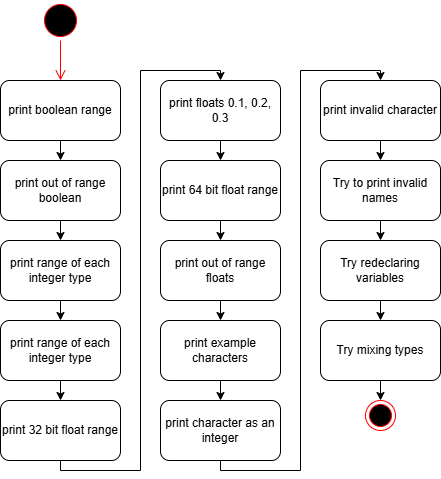

The diagram above was exported from draw.io. Its source (the exported page's mxGraphModel, read from the mxfile embedded in the PNG):
<mxGraphModel dx="1042" dy="562" grid="1" gridSize="10" guides="1" tooltips="1" connect="1" arrows="1" fold="1" page="1" pageScale="1" pageWidth="850" pageHeight="1100" math="0" shadow="0">
  <root>
    <mxCell id="0" />
    <mxCell id="1" parent="0" />
    <mxCell id="tfr1txRqjlq14HlbhWVD-3" value="print boolean range" style="rounded=1;whiteSpace=wrap;html=1;" parent="1" vertex="1">
      <mxGeometry x="180" y="90" width="120" height="60" as="geometry" />
    </mxCell>
    <mxCell id="tfr1txRqjlq14HlbhWVD-4" value="" style="ellipse;html=1;shape=startState;fillColor=#000000;strokeColor=#ff0000;" parent="1" vertex="1">
      <mxGeometry x="220" y="10" width="40" height="40" as="geometry" />
    </mxCell>
    <mxCell id="tfr1txRqjlq14HlbhWVD-5" value="" style="edgeStyle=orthogonalEdgeStyle;html=1;verticalAlign=bottom;endArrow=open;endSize=8;strokeColor=#ff0000;rounded=0;entryX=0.5;entryY=0;entryDx=0;entryDy=0;" parent="1" source="tfr1txRqjlq14HlbhWVD-4" target="tfr1txRqjlq14HlbhWVD-3" edge="1">
      <mxGeometry relative="1" as="geometry">
        <mxPoint x="65" y="250" as="targetPoint" />
      </mxGeometry>
    </mxCell>
    <mxCell id="tfr1txRqjlq14HlbhWVD-7" value="print out of range boolean" style="rounded=1;whiteSpace=wrap;html=1;" parent="1" vertex="1">
      <mxGeometry x="180" y="170" width="120" height="60" as="geometry" />
    </mxCell>
    <mxCell id="tfr1txRqjlq14HlbhWVD-8" value="" style="endArrow=classic;html=1;rounded=0;exitX=0.5;exitY=1;exitDx=0;exitDy=0;entryX=0.5;entryY=0;entryDx=0;entryDy=0;" parent="1" source="tfr1txRqjlq14HlbhWVD-3" target="tfr1txRqjlq14HlbhWVD-7" edge="1">
      <mxGeometry width="50" height="50" relative="1" as="geometry">
        <mxPoint x="40" y="230" as="sourcePoint" />
        <mxPoint x="90" y="180" as="targetPoint" />
      </mxGeometry>
    </mxCell>
    <mxCell id="tfr1txRqjlq14HlbhWVD-9" value="print range of each integer type" style="rounded=1;whiteSpace=wrap;html=1;" parent="1" vertex="1">
      <mxGeometry x="180" y="250" width="120" height="60" as="geometry" />
    </mxCell>
    <mxCell id="tfr1txRqjlq14HlbhWVD-10" value="" style="endArrow=classic;html=1;rounded=0;exitX=0.5;exitY=1;exitDx=0;exitDy=0;entryX=0.5;entryY=0;entryDx=0;entryDy=0;" parent="1" target="tfr1txRqjlq14HlbhWVD-9" edge="1" source="tfr1txRqjlq14HlbhWVD-7">
      <mxGeometry width="50" height="50" relative="1" as="geometry">
        <mxPoint x="245" y="240" as="sourcePoint" />
        <mxPoint x="95" y="270" as="targetPoint" />
      </mxGeometry>
    </mxCell>
    <mxCell id="tfr1txRqjlq14HlbhWVD-13" value="print range of each integer type" style="rounded=1;whiteSpace=wrap;html=1;" parent="1" vertex="1">
      <mxGeometry x="180" y="330" width="120" height="60" as="geometry" />
    </mxCell>
    <mxCell id="tfr1txRqjlq14HlbhWVD-14" value="" style="endArrow=classic;html=1;rounded=0;exitX=0.5;exitY=1;exitDx=0;exitDy=0;entryX=0.5;entryY=0;entryDx=0;entryDy=0;" parent="1" target="tfr1txRqjlq14HlbhWVD-13" edge="1" source="tfr1txRqjlq14HlbhWVD-9">
      <mxGeometry width="50" height="50" relative="1" as="geometry">
        <mxPoint x="245" y="330" as="sourcePoint" />
        <mxPoint x="95" y="360" as="targetPoint" />
      </mxGeometry>
    </mxCell>
    <mxCell id="WUYAEHwRqvRtTetctFTe-1" value="print 32 bit float range" style="rounded=1;whiteSpace=wrap;html=1;" vertex="1" parent="1">
      <mxGeometry x="180" y="410" width="120" height="60" as="geometry" />
    </mxCell>
    <mxCell id="WUYAEHwRqvRtTetctFTe-2" value="" style="endArrow=classic;html=1;rounded=0;exitX=0.5;exitY=1;exitDx=0;exitDy=0;entryX=0.5;entryY=0;entryDx=0;entryDy=0;" edge="1" parent="1" target="WUYAEHwRqvRtTetctFTe-1" source="tfr1txRqjlq14HlbhWVD-13">
      <mxGeometry width="50" height="50" relative="1" as="geometry">
        <mxPoint x="240" y="420" as="sourcePoint" />
        <mxPoint x="90" y="450" as="targetPoint" />
      </mxGeometry>
    </mxCell>
    <mxCell id="WUYAEHwRqvRtTetctFTe-3" value="print floats 0.1, 0.2, 0.3" style="rounded=1;whiteSpace=wrap;html=1;" vertex="1" parent="1">
      <mxGeometry x="340" y="90" width="120" height="60" as="geometry" />
    </mxCell>
    <mxCell id="WUYAEHwRqvRtTetctFTe-4" value="" style="endArrow=classic;html=1;rounded=0;exitX=0.5;exitY=1;exitDx=0;exitDy=0;entryX=0.5;entryY=0;entryDx=0;entryDy=0;edgeStyle=orthogonalEdgeStyle;" edge="1" parent="1" target="WUYAEHwRqvRtTetctFTe-3" source="WUYAEHwRqvRtTetctFTe-1">
      <mxGeometry width="50" height="50" relative="1" as="geometry">
        <mxPoint x="410" y="460" as="sourcePoint" />
        <mxPoint x="260" y="490" as="targetPoint" />
      </mxGeometry>
    </mxCell>
    <mxCell id="WUYAEHwRqvRtTetctFTe-21" value="" style="edgeStyle=orthogonalEdgeStyle;rounded=0;orthogonalLoop=1;jettySize=auto;html=1;exitX=0.5;exitY=1;exitDx=0;exitDy=0;entryX=0.5;entryY=0;entryDx=0;entryDy=0;" edge="1" parent="1" source="WUYAEHwRqvRtTetctFTe-3" target="WUYAEHwRqvRtTetctFTe-5">
      <mxGeometry relative="1" as="geometry">
        <mxPoint x="510" y="180" as="targetPoint" />
      </mxGeometry>
    </mxCell>
    <mxCell id="WUYAEHwRqvRtTetctFTe-5" value="print 64 bit float range" style="rounded=1;whiteSpace=wrap;html=1;" vertex="1" parent="1">
      <mxGeometry x="340" y="170" width="120" height="60" as="geometry" />
    </mxCell>
    <mxCell id="WUYAEHwRqvRtTetctFTe-7" value="print out of range floats" style="rounded=1;whiteSpace=wrap;html=1;" vertex="1" parent="1">
      <mxGeometry x="340" y="250" width="120" height="60" as="geometry" />
    </mxCell>
    <mxCell id="WUYAEHwRqvRtTetctFTe-8" value="" style="endArrow=classic;html=1;rounded=0;exitX=0.5;exitY=1;exitDx=0;exitDy=0;entryX=0.5;entryY=0;entryDx=0;entryDy=0;" edge="1" parent="1" target="WUYAEHwRqvRtTetctFTe-7" source="WUYAEHwRqvRtTetctFTe-5">
      <mxGeometry width="50" height="50" relative="1" as="geometry">
        <mxPoint x="405" y="250" as="sourcePoint" />
        <mxPoint x="425" y="230" as="targetPoint" />
      </mxGeometry>
    </mxCell>
    <mxCell id="WUYAEHwRqvRtTetctFTe-9" value="print example characters" style="rounded=1;whiteSpace=wrap;html=1;" vertex="1" parent="1">
      <mxGeometry x="340" y="330" width="120" height="60" as="geometry" />
    </mxCell>
    <mxCell id="WUYAEHwRqvRtTetctFTe-10" value="" style="endArrow=classic;html=1;rounded=0;exitX=0.5;exitY=1;exitDx=0;exitDy=0;entryX=0.5;entryY=0;entryDx=0;entryDy=0;" edge="1" parent="1" target="WUYAEHwRqvRtTetctFTe-9" source="WUYAEHwRqvRtTetctFTe-7">
      <mxGeometry width="50" height="50" relative="1" as="geometry">
        <mxPoint x="405" y="350" as="sourcePoint" />
        <mxPoint x="425" y="330" as="targetPoint" />
      </mxGeometry>
    </mxCell>
    <mxCell id="WUYAEHwRqvRtTetctFTe-11" value="print character as an integer" style="rounded=1;whiteSpace=wrap;html=1;" vertex="1" parent="1">
      <mxGeometry x="340" y="410" width="120" height="60" as="geometry" />
    </mxCell>
    <mxCell id="WUYAEHwRqvRtTetctFTe-12" value="" style="endArrow=classic;html=1;rounded=0;exitX=0.5;exitY=1;exitDx=0;exitDy=0;entryX=0.5;entryY=0;entryDx=0;entryDy=0;" edge="1" parent="1" target="WUYAEHwRqvRtTetctFTe-11" source="WUYAEHwRqvRtTetctFTe-9">
      <mxGeometry width="50" height="50" relative="1" as="geometry">
        <mxPoint x="240" y="910" as="sourcePoint" />
        <mxPoint x="260" y="890" as="targetPoint" />
      </mxGeometry>
    </mxCell>
    <mxCell id="WUYAEHwRqvRtTetctFTe-13" value="print invalid character" style="rounded=1;whiteSpace=wrap;html=1;" vertex="1" parent="1">
      <mxGeometry x="500" y="90" width="120" height="60" as="geometry" />
    </mxCell>
    <mxCell id="WUYAEHwRqvRtTetctFTe-14" value="" style="endArrow=classic;html=1;rounded=0;exitX=0.5;exitY=1;exitDx=0;exitDy=0;entryX=0.5;entryY=0;entryDx=0;entryDy=0;edgeStyle=orthogonalEdgeStyle;" edge="1" parent="1" target="WUYAEHwRqvRtTetctFTe-13" source="WUYAEHwRqvRtTetctFTe-11">
      <mxGeometry width="50" height="50" relative="1" as="geometry">
        <mxPoint x="400" y="550" as="sourcePoint" />
        <mxPoint x="420" y="530" as="targetPoint" />
      </mxGeometry>
    </mxCell>
    <mxCell id="WUYAEHwRqvRtTetctFTe-15" value="Try to print invalid names" style="rounded=1;whiteSpace=wrap;html=1;" vertex="1" parent="1">
      <mxGeometry x="500" y="170" width="120" height="60" as="geometry" />
    </mxCell>
    <mxCell id="WUYAEHwRqvRtTetctFTe-16" value="" style="endArrow=classic;html=1;rounded=0;exitX=0.5;exitY=1;exitDx=0;exitDy=0;entryX=0.5;entryY=0;entryDx=0;entryDy=0;" edge="1" parent="1" target="WUYAEHwRqvRtTetctFTe-15">
      <mxGeometry width="50" height="50" relative="1" as="geometry">
        <mxPoint x="560" y="150" as="sourcePoint" />
        <mxPoint x="580" y="130" as="targetPoint" />
      </mxGeometry>
    </mxCell>
    <mxCell id="WUYAEHwRqvRtTetctFTe-17" value="Try redeclaring variables" style="rounded=1;whiteSpace=wrap;html=1;" vertex="1" parent="1">
      <mxGeometry x="500" y="250" width="120" height="60" as="geometry" />
    </mxCell>
    <mxCell id="WUYAEHwRqvRtTetctFTe-18" value="" style="endArrow=classic;html=1;rounded=0;exitX=0.5;exitY=1;exitDx=0;exitDy=0;entryX=0.5;entryY=0;entryDx=0;entryDy=0;" edge="1" parent="1" target="WUYAEHwRqvRtTetctFTe-17" source="WUYAEHwRqvRtTetctFTe-15">
      <mxGeometry width="50" height="50" relative="1" as="geometry">
        <mxPoint x="560" y="250" as="sourcePoint" />
        <mxPoint x="580" y="230" as="targetPoint" />
      </mxGeometry>
    </mxCell>
    <mxCell id="WUYAEHwRqvRtTetctFTe-19" value="Try mixing types" style="rounded=1;whiteSpace=wrap;html=1;" vertex="1" parent="1">
      <mxGeometry x="500" y="330" width="120" height="60" as="geometry" />
    </mxCell>
    <mxCell id="WUYAEHwRqvRtTetctFTe-20" value="" style="endArrow=classic;html=1;rounded=0;entryX=0.5;entryY=0;entryDx=0;entryDy=0;exitX=0.5;exitY=1;exitDx=0;exitDy=0;" edge="1" parent="1" target="WUYAEHwRqvRtTetctFTe-19" source="WUYAEHwRqvRtTetctFTe-17">
      <mxGeometry width="50" height="50" relative="1" as="geometry">
        <mxPoint x="460" y="560" as="sourcePoint" />
        <mxPoint x="420" y="790" as="targetPoint" />
      </mxGeometry>
    </mxCell>
    <mxCell id="WUYAEHwRqvRtTetctFTe-22" value="" style="ellipse;html=1;shape=endState;fillColor=#000000;strokeColor=#ff0000;" vertex="1" parent="1">
      <mxGeometry x="545" y="410" width="30" height="30" as="geometry" />
    </mxCell>
    <mxCell id="WUYAEHwRqvRtTetctFTe-23" value="" style="endArrow=classic;html=1;rounded=0;exitX=0.5;exitY=1;exitDx=0;exitDy=0;entryX=0.5;entryY=0;entryDx=0;entryDy=0;" edge="1" parent="1" source="WUYAEHwRqvRtTetctFTe-19" target="WUYAEHwRqvRtTetctFTe-22">
      <mxGeometry width="50" height="50" relative="1" as="geometry">
        <mxPoint x="320" y="320" as="sourcePoint" />
        <mxPoint x="370" y="270" as="targetPoint" />
      </mxGeometry>
    </mxCell>
  </root>
</mxGraphModel>